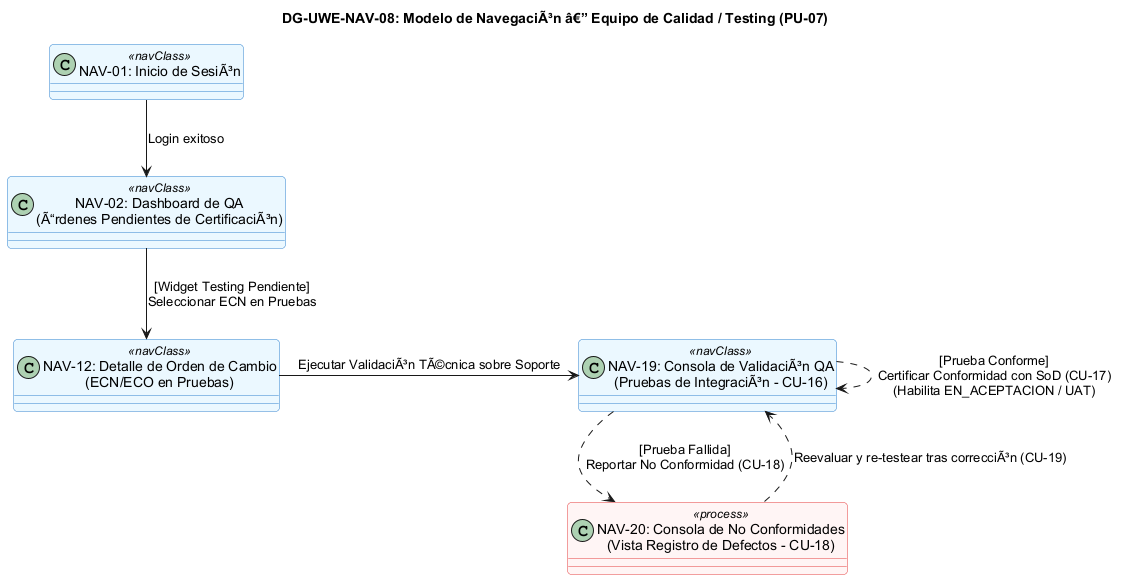

The diagram above was rendered by PlantUML. Its source (embedded in the PNG):
@startuml
skinparam shadowing false
skinparam roundcorner 8
skinparam defaultFontName Arial
skinparam packageStyle rectangle

title <b>DG-UWE-NAV-08: Modelo de NavegaciÃ³n â€” Equipo de Calidad / Testing (PU-07)</b>

skinparam class {
    BackgroundColor<<navClass>> #EBF8FF
    BorderColor<<navClass>> #3182CE
    BackgroundColor<<index>> #E6FFFA
    BorderColor<<index>> #319795
    BackgroundColor<<process>> #FFF5F5
    BorderColor<<process>> #E53E3E
}

class "NAV-01: Inicio de SesiÃ³n" as NAV01 <<navClass>>
class "NAV-02: Dashboard de QA\n(Ã“rdenes Pendientes de CertificaciÃ³n)" as NAV02 <<navClass>>

class "NAV-12: Detalle de Orden de Cambio\n(ECN/ECO en Pruebas)" as NAV12 <<navClass>>
class "NAV-19: Consola de ValidaciÃ³n QA\n(Pruebas de IntegraciÃ³n - CU-16)" as NAV19 <<navClass>>
class "NAV-20: Consola de No Conformidades\n(Vista Registro de Defectos - CU-18)" as NAV20 <<process>>

NAV01 -down-> NAV02 : Login exitoso

NAV02 -down-> NAV12 : [Widget Testing Pendiente]\nSeleccionar ECN en Pruebas
NAV12 -right-> NAV19 : Ejecutar ValidaciÃ³n TÃ©cnica sobre Soporte

NAV19 ..> NAV20 : [Prueba Fallida]\nReportar No Conformidad (CU-18)
NAV19 ..> NAV19 : [Prueba Conforme]\nCertificar Conformidad con SoD (CU-17)\n(Habilita EN_ACEPTACION / UAT)
NAV20 ..> NAV19 : Reevaluar y re-testear tras correcciÃ³n (CU-19)

@enduml